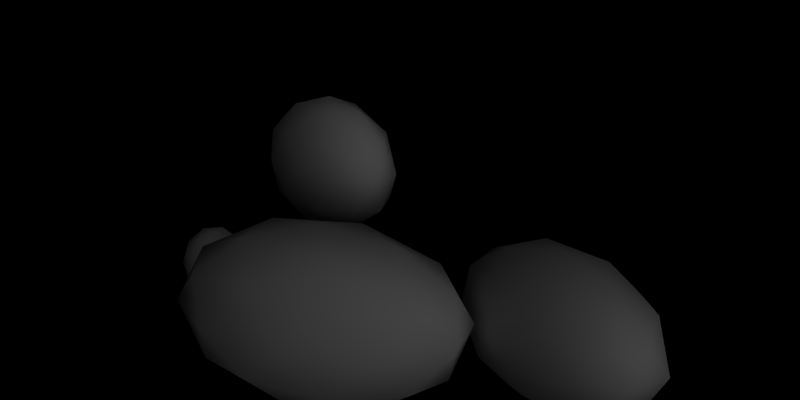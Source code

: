 # Source: StoneGroup2.blend  (saved by Blender 2.62.0; exported with 4.5.12 LTS)
import bpy
from mathutils import Matrix  # noqa: F401  (used for matrix-valued properties, if any)

bpy.ops.wm.read_factory_settings(use_empty=True)
scene = bpy.context.scene
scene.name = 'Scene'

# ---- collections
col_collection_1 = bpy.data.collections.new('Collection 1'); scene.collection.children.link(col_collection_1)
col_collection_11 = bpy.data.collections.new('Collection 11'); scene.collection.children.link(col_collection_11)
col_collection_11.hide_render = True
col_collection_11.hide_viewport = True

# ---- materials (node trees are filled in below, after node groups)
mat_material = bpy.data.materials.new('Material')
mat_material.alpha_threshold = 0.0
mat_material.roughness = 0.5
mat_material.specular_intensity = 0.0
mat_material.line_color = (0.0, 0.0, 0.0, 1.0)
mat_texture_keepr = bpy.data.materials.new('texture_keepr')
mat_texture_keepr.alpha_threshold = 0.0
mat_texture_keepr.roughness = 0.5
mat_texture_keepr.specular_intensity = 0.0

# ---- material node trees

# ---- world
world_world = bpy.data.worlds.new('World'); scene.world = world_world
world_world.color = (0.0, 0.0, 0.0)
world_world.use_sun_shadow = False
world_world.sun_shadow_jitter_overblur = 0.0
world_world.cycles.sampling_method = 'MANUAL'
world_world.cycles.sample_map_resolution = 256

# ---- cameras
cam_camera = bpy.data.cameras.new('Camera')
cam_camera.clip_end = 100.0
cam_camera.lens = 35.0
cam_camera.sensor_width = 32.0
cam_camera.sensor_height = 18.0
cam_camera.dof.focus_distance = 0.0
cam_camera.dof.aperture_fstop = 128.0

# ---- lights
light_point = bpy.data.lights.new('Point', 'POINT')
light_point.transmission_factor = 0.0
light_point.energy = 100.0
light_point.shadow_buffer_clip_start = 0.5
light_point.shadow_soft_size = 1.0
light_point.shadow_maximum_resolution = 0.006
light_point.use_absolute_resolution = True
light_point.cycles.use_multiple_importance_sampling = False
light_sun = bpy.data.lights.new('Sun', 'SUN')
light_sun.transmission_factor = 0.0
light_sun.angle = 1.571
light_sun.energy = 1.0
light_sun.shadow_buffer_clip_start = 0.5
light_sun.shadow_soft_size = 1.0
light_sun.shadow_cascade_max_distance = 1000.0
light_sun.cycles.use_multiple_importance_sampling = False

# ---- meshes
me_icosphere_003 = bpy.data.meshes.new('Icosphere.003')
me_icosphere_003.from_pydata([(0.0, 0.0, -1.0), (0.7236, -0.5257, -0.4472), (-0.2764, -0.8506, -0.4472), (-0.8944, 0.0, -0.4472), (-0.2764, 0.8506, -0.4472), (0.7236, 0.5257, -0.4472), (0.2764, -0.8506, 0.4472), (-0.7236, -0.5257, 0.4472), (-0.7236, 0.5257, 0.4472), (0.2764, 0.8506, 0.4472), (0.8944, 0.0, 0.4472), (0.0, 0.0, 1.0), (-0.1625, -0.5, -0.8507), (0.4253, -0.309, -0.8507), (0.2629, -0.809, -0.5257), (0.4253, 0.309, -0.8507), (0.8506, 0.0, -0.5257), (-0.5257, 0.0, -0.8507), (-0.6882, -0.5, -0.5257), (-0.1625, 0.5, -0.8507), (-0.6882, 0.5, -0.5257), (0.2629, 0.809, -0.5257), (0.9511, 0.309, 0.0), (0.9511, -0.309, 0.0), (0.5878, -0.809, 0.0), (0.0, -1.0, 0.0), (-0.5878, -0.809, 0.0), (-0.9511, -0.309, 0.0), (-0.9511, 0.309, 0.0), (-0.5878, 0.809, 0.0), (0.0, 1.0, 0.0), (0.5878, 0.809, 0.0), (0.6882, -0.5, 0.5257), (-0.2629, -0.809, 0.5257), (-0.8506, 0.0, 0.5257), (-0.2629, 0.809, 0.5257), (0.6882, 0.5, 0.5257), (0.5257, 0.0, 0.8507), (0.1625, -0.5, 0.8507), (-0.4253, -0.309, 0.8507), (-0.4253, 0.309, 0.8507), (0.1625, 0.5, 0.8507)], [], [(14, 2, 12), (12, 13, 14), (1, 14, 13), (12, 0, 13), (16, 1, 13), (13, 15, 16), (5, 16, 15), (13, 0, 15), (18, 3, 17), (17, 12, 18), (2, 18, 12), (17, 0, 12), (20, 4, 19), (19, 17, 20), (3, 20, 17), (19, 0, 17), (21, 5, 15), (15, 19, 21), (4, 21, 19), (15, 0, 19), (23, 1, 16), (16, 22, 23), (10, 23, 22), (22, 16, 5), (25, 2, 14), (14, 24, 25), (6, 25, 24), (24, 14, 1), (27, 3, 18), (18, 26, 27), (7, 27, 26), (26, 18, 2), (29, 4, 20), (20, 28, 29), (8, 29, 28), (28, 20, 3), (31, 5, 21), (21, 30, 31), (9, 31, 30), (30, 21, 4), (32, 6, 24), (24, 23, 32), (10, 32, 23), (23, 24, 1), (33, 7, 26), (26, 25, 33), (6, 33, 25), (25, 26, 2), (34, 8, 28), (28, 27, 34), (7, 34, 27), (27, 28, 3), (35, 9, 30), (30, 29, 35), (8, 35, 29), (29, 30, 4), (36, 10, 22), (22, 31, 36), (9, 36, 31), (31, 22, 5), (38, 6, 32), (32, 37, 38), (11, 38, 37), (37, 32, 10), (39, 7, 33), (33, 38, 39), (11, 39, 38), (38, 33, 6), (40, 8, 34), (34, 39, 40), (11, 40, 39), (39, 34, 7), (41, 9, 35), (35, 40, 41), (11, 41, 40), (40, 35, 8), (37, 10, 36), (36, 41, 37), (11, 37, 41), (41, 36, 9)])
me_icosphere_003.polygons.foreach_set('use_smooth', [True] * 80)
_uv = me_icosphere_003.uv_layers.new(name='UVMap')
_uv.uv.foreach_set('vector', [0.03303, 0.1534, 0.008713, -0.003854, 0.1467, 0.04104, 0.1467, 0.04104, 0.191, 0.1776, 0.03303, 0.1534, 0.1057, 0.295, 0.03303, 0.1534, 0.191, 0.1776, 0.1467, 0.04104, 0.2629, 0.07882, 0.191, 0.1776, 0.2628, 0.3204, 0.1057, 0.295, 0.191, 0.1776, 0.191, 0.1776, 0.3346, 0.1776, 0.2628, 0.3204, 0.4199, 0.2951, 0.2628, 0.3204, 0.3346, 0.1776, 0.191, 0.1776, 0.2629, 0.07882, 0.3346, 0.1776, 0.1209, -0.1167, 0.2629, -0.1884, 0.2629, -0.04329, 0.2629, -0.04329, 0.1467, 0.04104, 0.1209, -0.1167, 0.008713, -0.003854, 0.1209, -0.1167, 0.1467, 0.04104, 0.2629, -0.04329, 0.2629, 0.07882, 0.1467, 0.04104, 0.4049, -0.1166, 0.517, -0.003679, 0.379, 0.04112, 0.379, 0.04112, 0.2629, -0.04329, 0.4049, -0.1166, 0.2629, -0.1884, 0.4049, -0.1166, 0.2629, -0.04329, 0.379, 0.04112, 0.2629, 0.07882, 0.2629, -0.04329, 0.4926, 0.1536, 0.4199, 0.2951, 0.3346, 0.1776, 0.3346, 0.1776, 0.379, 0.04112, 0.4926, 0.1536, 0.517, -0.003679, 0.4926, 0.1536, 0.379, 0.04112, 0.3346, 0.1776, 0.2629, 0.07882, 0.379, 0.04112, 0.126, 0.5, 0.1057, 0.295, 0.2628, 0.3204, 0.2628, 0.3204, 0.3994, 0.5, 0.126, 0.5, 0.4199, 0.705, 0.3995, 0.5, 0.6212, 0.6611, 0.3994, 0.5, 0.2628, 0.3204, 0.4199, 0.2951, -0.18, 0.07881, 0.008713, -0.003854, 0.03303, 0.1534, 0.03303, 0.1534, -0.09557, 0.3389, -0.18, 0.07881, 0.1058, 0.705, -0.09548, 0.6611, 0.1262, 0.5, -0.09557, 0.3389, 0.03303, 0.1534, 0.1057, 0.295, 0.126, -0.3423, 0.2629, -0.1884, 0.1209, -0.1167, 0.1209, -0.1167, -0.09521, -0.1817, 0.126, -0.3423, 0.008686, 1.004, -0.0953, 1.182, -0.18, 0.9211, -0.09521, -0.1817, 0.1209, -0.1167, 0.008713, -0.003854, 0.6211, -0.1815, 0.517, -0.003679, 0.4049, -0.1166, 0.4049, -0.1166, 0.4, -0.3422, 0.6211, -0.1815, 0.2629, 1.188, 0.3998, 1.342, 0.1259, 1.342, 0.4, -0.3422, 0.4049, -0.1166, 0.2629, -0.1884, 0.6211, 0.3391, 0.4199, 0.2951, 0.4926, 0.1536, 0.4926, 0.1536, 0.7057, 0.07912, 0.6211, 0.3391, 0.517, 1.004, 0.7057, 0.9211, 0.621, 1.182, 0.7057, 0.07912, 0.4926, 0.1536, 0.517, -0.003679, 0.2629, 0.6796, 0.1058, 0.705, 0.1262, 0.5, 0.1262, 0.5, 0.3995, 0.5, 0.2629, 0.6796, 0.4199, 0.705, 0.2629, 0.6796, 0.3995, 0.5, 0.126, 0.5, -0.09557, 0.3389, 0.1057, 0.295, 0.03306, 0.8466, 0.008686, 1.004, -0.18, 0.9211, -0.18, 0.9211, -0.09548, 0.6611, 0.03306, 0.8466, 0.1058, 0.705, 0.03306, 0.8466, -0.09548, 0.6611, -0.18, 0.07881, -0.09521, -0.1817, 0.008713, -0.003854, 0.1208, 1.117, 0.2629, 1.188, 0.1259, 1.342, 0.1259, 1.342, -0.0953, 1.182, 0.1208, 1.117, 0.008686, 1.004, 0.1208, 1.117, -0.0953, 1.182, 0.126, -0.3423, 0.4, -0.3422, 0.2629, -0.1884, 0.4049, 1.117, 0.517, 1.004, 0.621, 1.182, 0.621, 1.182, 0.3998, 1.342, 0.4049, 1.117, 0.2629, 1.188, 0.4049, 1.117, 0.3998, 1.342, 0.6211, -0.1815, 0.7057, 0.07912, 0.517, -0.003679, 0.4926, 0.8466, 0.4199, 0.705, 0.6212, 0.6611, 0.6212, 0.6611, 0.7057, 0.9211, 0.4926, 0.8466, 0.517, 1.004, 0.4926, 0.8466, 0.7057, 0.9211, 0.6211, 0.3391, 0.3994, 0.5, 0.4199, 0.2951, 0.1911, 0.8224, 0.1058, 0.705, 0.2629, 0.6796, 0.2629, 0.6796, 0.3346, 0.8224, 0.1911, 0.8224, 0.2629, 0.9212, 0.1911, 0.8224, 0.3346, 0.8224, 0.3346, 0.8224, 0.2629, 0.6796, 0.4199, 0.705, 0.1467, 0.959, 0.008686, 1.004, 0.03306, 0.8466, 0.03306, 0.8466, 0.1911, 0.8224, 0.1467, 0.959, 0.2629, 0.9212, 0.1467, 0.959, 0.1911, 0.8224, 0.1911, 0.8224, 0.03306, 0.8466, 0.1058, 0.705, 0.2629, 1.043, 0.2629, 1.188, 0.1208, 1.117, 0.1208, 1.117, 0.1467, 0.959, 0.2629, 1.043, 0.2629, 0.9212, 0.2629, 1.043, 0.1467, 0.959, 0.1467, 0.959, 0.1208, 1.117, 0.008686, 1.004, 0.379, 0.959, 0.517, 1.004, 0.4049, 1.117, 0.4049, 1.117, 0.2629, 1.043, 0.379, 0.959, 0.2629, 0.9212, 0.379, 0.959, 0.2629, 1.043, 0.2629, 1.043, 0.4049, 1.117, 0.2629, 1.188, 0.3346, 0.8224, 0.4199, 0.705, 0.4926, 0.8466, 0.4926, 0.8466, 0.379, 0.959, 0.3346, 0.8224, 0.2629, 0.9212, 0.3346, 0.8224, 0.379, 0.959, 0.379, 0.959, 0.4926, 0.8466, 0.517, 1.004])
me_icosphere_003.materials.append(mat_material)
me_icosphere_003.use_remesh_preserve_volume = False
me_icosphere_003.use_remesh_preserve_attributes = False
me_icosphere_003.use_mirror_vertex_groups = False
me_icosphere_003.update()
me_icosphere_002 = bpy.data.meshes.new('Icosphere.002')
me_icosphere_002.from_pydata([(0.0, 0.0, -1.0), (0.7236, -0.5257, -0.4472), (-0.2764, -0.8506, -0.4472), (-0.8944, 0.0, -0.4472), (-0.2764, 0.8506, -0.4472), (0.7236, 0.5257, -0.4472), (0.2764, -0.8506, 0.4472), (-0.7236, -0.5257, 0.4472), (-0.7236, 0.5257, 0.4472), (0.2764, 0.8506, 0.4472), (0.8944, 0.0, 0.4472), (0.0, 0.0, 1.0), (-0.1625, -0.5, -0.8507), (0.4253, -0.309, -0.8507), (0.2629, -0.809, -0.5257), (0.4253, 0.309, -0.8507), (0.8506, 0.0, -0.5257), (-0.5257, 0.0, -0.8507), (-0.6882, -0.5, -0.5257), (-0.1625, 0.5, -0.8507), (-0.6882, 0.5, -0.5257), (0.2629, 0.809, -0.5257), (0.9511, 0.309, 0.0), (0.9511, -0.309, 0.0), (0.5878, -0.809, 0.0), (0.0, -1.0, 0.0), (-0.5878, -0.809, 0.0), (-0.9511, -0.309, 0.0), (-0.9511, 0.309, 0.0), (-0.5878, 0.809, 0.0), (0.0, 1.0, 0.0), (0.5878, 0.809, 0.0), (0.6882, -0.5, 0.5257), (-0.2629, -0.809, 0.5257), (-0.8506, 0.0, 0.5257), (-0.2629, 0.809, 0.5257), (0.6882, 0.5, 0.5257), (0.5257, 0.0, 0.8507), (0.1625, -0.5, 0.8507), (-0.4253, -0.309, 0.8507), (-0.4253, 0.309, 0.8507), (0.1625, 0.5, 0.8507)], [], [(14, 2, 12), (12, 13, 14), (1, 14, 13), (12, 0, 13), (16, 1, 13), (13, 15, 16), (5, 16, 15), (13, 0, 15), (18, 3, 17), (17, 12, 18), (2, 18, 12), (17, 0, 12), (20, 4, 19), (19, 17, 20), (3, 20, 17), (19, 0, 17), (21, 5, 15), (15, 19, 21), (4, 21, 19), (15, 0, 19), (23, 1, 16), (16, 22, 23), (10, 23, 22), (22, 16, 5), (25, 2, 14), (14, 24, 25), (6, 25, 24), (24, 14, 1), (27, 3, 18), (18, 26, 27), (7, 27, 26), (26, 18, 2), (29, 4, 20), (20, 28, 29), (8, 29, 28), (28, 20, 3), (31, 5, 21), (21, 30, 31), (9, 31, 30), (30, 21, 4), (32, 6, 24), (24, 23, 32), (10, 32, 23), (23, 24, 1), (33, 7, 26), (26, 25, 33), (6, 33, 25), (25, 26, 2), (34, 8, 28), (28, 27, 34), (7, 34, 27), (27, 28, 3), (35, 9, 30), (30, 29, 35), (8, 35, 29), (29, 30, 4), (36, 10, 22), (22, 31, 36), (9, 36, 31), (31, 22, 5), (38, 6, 32), (32, 37, 38), (11, 38, 37), (37, 32, 10), (39, 7, 33), (33, 38, 39), (11, 39, 38), (38, 33, 6), (40, 8, 34), (34, 39, 40), (11, 40, 39), (39, 34, 7), (41, 9, 35), (35, 40, 41), (11, 41, 40), (40, 35, 8), (37, 10, 36), (36, 41, 37), (11, 37, 41), (41, 36, 9)])
me_icosphere_002.polygons.foreach_set('use_smooth', [True] * 80)
_uv = me_icosphere_002.uv_layers.new(name='UVMap')
_uv.uv.foreach_set('vector', [0.03303, 0.1534, 0.008713, -0.003854, 0.1467, 0.04104, 0.1467, 0.04104, 0.191, 0.1776, 0.03303, 0.1534, 0.1057, 0.295, 0.03303, 0.1534, 0.191, 0.1776, 0.1467, 0.04104, 0.2629, 0.07882, 0.191, 0.1776, 0.2628, 0.3204, 0.1057, 0.295, 0.191, 0.1776, 0.191, 0.1776, 0.3346, 0.1776, 0.2628, 0.3204, 0.4199, 0.2951, 0.2628, 0.3204, 0.3346, 0.1776, 0.191, 0.1776, 0.2629, 0.07882, 0.3346, 0.1776, 0.1209, -0.1167, 0.2629, -0.1884, 0.2629, -0.04329, 0.2629, -0.04329, 0.1467, 0.04104, 0.1209, -0.1167, 0.008713, -0.003854, 0.1209, -0.1167, 0.1467, 0.04104, 0.2629, -0.04329, 0.2629, 0.07882, 0.1467, 0.04104, 0.4049, -0.1166, 0.517, -0.003679, 0.379, 0.04112, 0.379, 0.04112, 0.2629, -0.04329, 0.4049, -0.1166, 0.2629, -0.1884, 0.4049, -0.1166, 0.2629, -0.04329, 0.379, 0.04112, 0.2629, 0.07882, 0.2629, -0.04329, 0.4926, 0.1536, 0.4199, 0.2951, 0.3346, 0.1776, 0.3346, 0.1776, 0.379, 0.04112, 0.4926, 0.1536, 0.517, -0.003679, 0.4926, 0.1536, 0.379, 0.04112, 0.3346, 0.1776, 0.2629, 0.07882, 0.379, 0.04112, 0.126, 0.5, 0.1057, 0.295, 0.2628, 0.3204, 0.2628, 0.3204, 0.3994, 0.5, 0.126, 0.5, 0.4199, 0.705, 0.3995, 0.5, 0.6212, 0.6611, 0.3994, 0.5, 0.2628, 0.3204, 0.4199, 0.2951, -0.18, 0.07881, 0.008713, -0.003854, 0.03303, 0.1534, 0.03303, 0.1534, -0.09557, 0.3389, -0.18, 0.07881, 0.1058, 0.705, -0.09548, 0.6611, 0.1262, 0.5, -0.09557, 0.3389, 0.03303, 0.1534, 0.1057, 0.295, 0.126, -0.3423, 0.2629, -0.1884, 0.1209, -0.1167, 0.1209, -0.1167, -0.09521, -0.1817, 0.126, -0.3423, 0.008686, 1.004, -0.0953, 1.182, -0.18, 0.9211, -0.09521, -0.1817, 0.1209, -0.1167, 0.008713, -0.003854, 0.6211, -0.1815, 0.517, -0.003679, 0.4049, -0.1166, 0.4049, -0.1166, 0.4, -0.3422, 0.6211, -0.1815, 0.2629, 1.188, 0.3998, 1.342, 0.1259, 1.342, 0.4, -0.3422, 0.4049, -0.1166, 0.2629, -0.1884, 0.6211, 0.3391, 0.4199, 0.2951, 0.4926, 0.1536, 0.4926, 0.1536, 0.7057, 0.07912, 0.6211, 0.3391, 0.517, 1.004, 0.7057, 0.9211, 0.621, 1.182, 0.7057, 0.07912, 0.4926, 0.1536, 0.517, -0.003679, 0.2629, 0.6796, 0.1058, 0.705, 0.1262, 0.5, 0.1262, 0.5, 0.3995, 0.5, 0.2629, 0.6796, 0.4199, 0.705, 0.2629, 0.6796, 0.3995, 0.5, 0.126, 0.5, -0.09557, 0.3389, 0.1057, 0.295, 0.03306, 0.8466, 0.008686, 1.004, -0.18, 0.9211, -0.18, 0.9211, -0.09548, 0.6611, 0.03306, 0.8466, 0.1058, 0.705, 0.03306, 0.8466, -0.09548, 0.6611, -0.18, 0.07881, -0.09521, -0.1817, 0.008713, -0.003854, 0.1208, 1.117, 0.2629, 1.188, 0.1259, 1.342, 0.1259, 1.342, -0.0953, 1.182, 0.1208, 1.117, 0.008686, 1.004, 0.1208, 1.117, -0.0953, 1.182, 0.126, -0.3423, 0.4, -0.3422, 0.2629, -0.1884, 0.4049, 1.117, 0.517, 1.004, 0.621, 1.182, 0.621, 1.182, 0.3998, 1.342, 0.4049, 1.117, 0.2629, 1.188, 0.4049, 1.117, 0.3998, 1.342, 0.6211, -0.1815, 0.7057, 0.07912, 0.517, -0.003679, 0.4926, 0.8466, 0.4199, 0.705, 0.6212, 0.6611, 0.6212, 0.6611, 0.7057, 0.9211, 0.4926, 0.8466, 0.517, 1.004, 0.4926, 0.8466, 0.7057, 0.9211, 0.6211, 0.3391, 0.3994, 0.5, 0.4199, 0.2951, 0.1911, 0.8224, 0.1058, 0.705, 0.2629, 0.6796, 0.2629, 0.6796, 0.3346, 0.8224, 0.1911, 0.8224, 0.2629, 0.9212, 0.1911, 0.8224, 0.3346, 0.8224, 0.3346, 0.8224, 0.2629, 0.6796, 0.4199, 0.705, 0.1467, 0.959, 0.008686, 1.004, 0.03306, 0.8466, 0.03306, 0.8466, 0.1911, 0.8224, 0.1467, 0.959, 0.2629, 0.9212, 0.1467, 0.959, 0.1911, 0.8224, 0.1911, 0.8224, 0.03306, 0.8466, 0.1058, 0.705, 0.2629, 1.043, 0.2629, 1.188, 0.1208, 1.117, 0.1208, 1.117, 0.1467, 0.959, 0.2629, 1.043, 0.2629, 0.9212, 0.2629, 1.043, 0.1467, 0.959, 0.1467, 0.959, 0.1208, 1.117, 0.008686, 1.004, 0.379, 0.959, 0.517, 1.004, 0.4049, 1.117, 0.4049, 1.117, 0.2629, 1.043, 0.379, 0.959, 0.2629, 0.9212, 0.379, 0.959, 0.2629, 1.043, 0.2629, 1.043, 0.4049, 1.117, 0.2629, 1.188, 0.3346, 0.8224, 0.4199, 0.705, 0.4926, 0.8466, 0.4926, 0.8466, 0.379, 0.959, 0.3346, 0.8224, 0.2629, 0.9212, 0.3346, 0.8224, 0.379, 0.959, 0.379, 0.959, 0.4926, 0.8466, 0.517, 1.004])
me_icosphere_002.materials.append(mat_material)
me_icosphere_002.use_remesh_preserve_volume = False
me_icosphere_002.use_remesh_preserve_attributes = False
me_icosphere_002.use_mirror_vertex_groups = False
me_icosphere_002.update()
me_icosphere_001 = bpy.data.meshes.new('Icosphere.001')
me_icosphere_001.from_pydata([(0.0, 0.0, -1.0), (0.7236, -0.5257, -0.4472), (-0.2764, -0.8506, -0.4472), (-0.8944, 0.0, -0.4472), (-0.2764, 0.8506, -0.4472), (0.7236, 0.5257, -0.4472), (0.2764, -0.8506, 0.4472), (-0.7236, -0.5257, 0.4472), (-0.7236, 0.5257, 0.4472), (0.2764, 0.8506, 0.4472), (0.8944, 0.0, 0.4472), (0.0, 0.0, 1.0), (-0.1625, -0.5, -0.8507), (0.4253, -0.309, -0.8507), (0.2629, -0.809, -0.5257), (0.4253, 0.309, -0.8507), (0.8506, 0.0, -0.5257), (-0.5257, 0.0, -0.8507), (-0.6882, -0.5, -0.5257), (-0.1625, 0.5, -0.8507), (-0.6882, 0.5, -0.5257), (0.2629, 0.809, -0.5257), (0.9511, 0.309, 0.0), (0.9511, -0.309, 0.0), (0.5878, -0.809, 0.0), (0.0, -1.0, 0.0), (-0.5878, -0.809, 0.0), (-0.9511, -0.309, 0.0), (-0.9511, 0.309, 0.0), (-0.5878, 0.809, 0.0), (0.0, 1.0, 0.0), (0.5878, 0.809, 0.0), (0.6882, -0.5, 0.5257), (-0.2629, -0.809, 0.5257), (-0.8506, 0.0, 0.5257), (-0.2629, 0.809, 0.5257), (0.6882, 0.5, 0.5257), (0.5257, 0.0, 0.8507), (0.1625, -0.5, 0.8507), (-0.4253, -0.309, 0.8507), (-0.4253, 0.309, 0.8507), (0.1625, 0.5, 0.8507)], [], [(14, 2, 12), (12, 13, 14), (1, 14, 13), (12, 0, 13), (16, 1, 13), (13, 15, 16), (5, 16, 15), (13, 0, 15), (18, 3, 17), (17, 12, 18), (2, 18, 12), (17, 0, 12), (20, 4, 19), (19, 17, 20), (3, 20, 17), (19, 0, 17), (21, 5, 15), (15, 19, 21), (4, 21, 19), (15, 0, 19), (23, 1, 16), (16, 22, 23), (10, 23, 22), (22, 16, 5), (25, 2, 14), (14, 24, 25), (6, 25, 24), (24, 14, 1), (27, 3, 18), (18, 26, 27), (7, 27, 26), (26, 18, 2), (29, 4, 20), (20, 28, 29), (8, 29, 28), (28, 20, 3), (31, 5, 21), (21, 30, 31), (9, 31, 30), (30, 21, 4), (32, 6, 24), (24, 23, 32), (10, 32, 23), (23, 24, 1), (33, 7, 26), (26, 25, 33), (6, 33, 25), (25, 26, 2), (34, 8, 28), (28, 27, 34), (7, 34, 27), (27, 28, 3), (35, 9, 30), (30, 29, 35), (8, 35, 29), (29, 30, 4), (36, 10, 22), (22, 31, 36), (9, 36, 31), (31, 22, 5), (38, 6, 32), (32, 37, 38), (11, 38, 37), (37, 32, 10), (39, 7, 33), (33, 38, 39), (11, 39, 38), (38, 33, 6), (40, 8, 34), (34, 39, 40), (11, 40, 39), (39, 34, 7), (41, 9, 35), (35, 40, 41), (11, 41, 40), (40, 35, 8), (37, 10, 36), (36, 41, 37), (11, 37, 41), (41, 36, 9)])
me_icosphere_001.polygons.foreach_set('use_smooth', [True] * 80)
_uv = me_icosphere_001.uv_layers.new(name='UVMap')
_uv.uv.foreach_set('vector', [0.03303, 0.1534, 0.008713, -0.003854, 0.1467, 0.04104, 0.1467, 0.04104, 0.191, 0.1776, 0.03303, 0.1534, 0.1057, 0.295, 0.03303, 0.1534, 0.191, 0.1776, 0.1467, 0.04104, 0.2629, 0.07882, 0.191, 0.1776, 0.2628, 0.3204, 0.1057, 0.295, 0.191, 0.1776, 0.191, 0.1776, 0.3346, 0.1776, 0.2628, 0.3204, 0.4199, 0.2951, 0.2628, 0.3204, 0.3346, 0.1776, 0.191, 0.1776, 0.2629, 0.07882, 0.3346, 0.1776, 0.1209, -0.1167, 0.2629, -0.1884, 0.2629, -0.04329, 0.2629, -0.04329, 0.1467, 0.04104, 0.1209, -0.1167, 0.008713, -0.003854, 0.1209, -0.1167, 0.1467, 0.04104, 0.2629, -0.04329, 0.2629, 0.07882, 0.1467, 0.04104, 0.4049, -0.1166, 0.517, -0.003679, 0.379, 0.04112, 0.379, 0.04112, 0.2629, -0.04329, 0.4049, -0.1166, 0.2629, -0.1884, 0.4049, -0.1166, 0.2629, -0.04329, 0.379, 0.04112, 0.2629, 0.07882, 0.2629, -0.04329, 0.4926, 0.1536, 0.4199, 0.2951, 0.3346, 0.1776, 0.3346, 0.1776, 0.379, 0.04112, 0.4926, 0.1536, 0.517, -0.003679, 0.4926, 0.1536, 0.379, 0.04112, 0.3346, 0.1776, 0.2629, 0.07882, 0.379, 0.04112, 0.126, 0.5, 0.1057, 0.295, 0.2628, 0.3204, 0.2628, 0.3204, 0.3994, 0.5, 0.126, 0.5, 0.4199, 0.705, 0.3995, 0.5, 0.6212, 0.6611, 0.3994, 0.5, 0.2628, 0.3204, 0.4199, 0.2951, -0.18, 0.07881, 0.008713, -0.003854, 0.03303, 0.1534, 0.03303, 0.1534, -0.09557, 0.3389, -0.18, 0.07881, 0.1058, 0.705, -0.09548, 0.6611, 0.1262, 0.5, -0.09557, 0.3389, 0.03303, 0.1534, 0.1057, 0.295, 0.126, -0.3423, 0.2629, -0.1884, 0.1209, -0.1167, 0.1209, -0.1167, -0.09521, -0.1817, 0.126, -0.3423, 0.008686, 1.004, -0.0953, 1.182, -0.18, 0.9211, -0.09521, -0.1817, 0.1209, -0.1167, 0.008713, -0.003854, 0.6211, -0.1815, 0.517, -0.003679, 0.4049, -0.1166, 0.4049, -0.1166, 0.4, -0.3422, 0.6211, -0.1815, 0.2629, 1.188, 0.3998, 1.342, 0.1259, 1.342, 0.4, -0.3422, 0.4049, -0.1166, 0.2629, -0.1884, 0.6211, 0.3391, 0.4199, 0.2951, 0.4926, 0.1536, 0.4926, 0.1536, 0.7057, 0.07912, 0.6211, 0.3391, 0.517, 1.004, 0.7057, 0.9211, 0.621, 1.182, 0.7057, 0.07912, 0.4926, 0.1536, 0.517, -0.003679, 0.2629, 0.6796, 0.1058, 0.705, 0.1262, 0.5, 0.1262, 0.5, 0.3995, 0.5, 0.2629, 0.6796, 0.4199, 0.705, 0.2629, 0.6796, 0.3995, 0.5, 0.126, 0.5, -0.09557, 0.3389, 0.1057, 0.295, 0.03306, 0.8466, 0.008686, 1.004, -0.18, 0.9211, -0.18, 0.9211, -0.09548, 0.6611, 0.03306, 0.8466, 0.1058, 0.705, 0.03306, 0.8466, -0.09548, 0.6611, -0.18, 0.07881, -0.09521, -0.1817, 0.008713, -0.003854, 0.1208, 1.117, 0.2629, 1.188, 0.1259, 1.342, 0.1259, 1.342, -0.0953, 1.182, 0.1208, 1.117, 0.008686, 1.004, 0.1208, 1.117, -0.0953, 1.182, 0.126, -0.3423, 0.4, -0.3422, 0.2629, -0.1884, 0.4049, 1.117, 0.517, 1.004, 0.621, 1.182, 0.621, 1.182, 0.3998, 1.342, 0.4049, 1.117, 0.2629, 1.188, 0.4049, 1.117, 0.3998, 1.342, 0.6211, -0.1815, 0.7057, 0.07912, 0.517, -0.003679, 0.4926, 0.8466, 0.4199, 0.705, 0.6212, 0.6611, 0.6212, 0.6611, 0.7057, 0.9211, 0.4926, 0.8466, 0.517, 1.004, 0.4926, 0.8466, 0.7057, 0.9211, 0.6211, 0.3391, 0.3994, 0.5, 0.4199, 0.2951, 0.1911, 0.8224, 0.1058, 0.705, 0.2629, 0.6796, 0.2629, 0.6796, 0.3346, 0.8224, 0.1911, 0.8224, 0.2629, 0.9212, 0.1911, 0.8224, 0.3346, 0.8224, 0.3346, 0.8224, 0.2629, 0.6796, 0.4199, 0.705, 0.1467, 0.959, 0.008686, 1.004, 0.03306, 0.8466, 0.03306, 0.8466, 0.1911, 0.8224, 0.1467, 0.959, 0.2629, 0.9212, 0.1467, 0.959, 0.1911, 0.8224, 0.1911, 0.8224, 0.03306, 0.8466, 0.1058, 0.705, 0.2629, 1.043, 0.2629, 1.188, 0.1208, 1.117, 0.1208, 1.117, 0.1467, 0.959, 0.2629, 1.043, 0.2629, 0.9212, 0.2629, 1.043, 0.1467, 0.959, 0.1467, 0.959, 0.1208, 1.117, 0.008686, 1.004, 0.379, 0.959, 0.517, 1.004, 0.4049, 1.117, 0.4049, 1.117, 0.2629, 1.043, 0.379, 0.959, 0.2629, 0.9212, 0.379, 0.959, 0.2629, 1.043, 0.2629, 1.043, 0.4049, 1.117, 0.2629, 1.188, 0.3346, 0.8224, 0.4199, 0.705, 0.4926, 0.8466, 0.4926, 0.8466, 0.379, 0.959, 0.3346, 0.8224, 0.2629, 0.9212, 0.3346, 0.8224, 0.379, 0.959, 0.379, 0.959, 0.4926, 0.8466, 0.517, 1.004])
me_icosphere_001.materials.append(mat_material)
me_icosphere_001.use_remesh_preserve_volume = False
me_icosphere_001.use_remesh_preserve_attributes = False
me_icosphere_001.use_mirror_vertex_groups = False
me_icosphere_001.update()
me_icosphere = bpy.data.meshes.new('Icosphere')
me_icosphere.from_pydata([(0.0, 0.0, -1.0), (0.7236, -0.5257, -0.4472), (-0.2764, -0.8506, -0.4472), (-0.8944, 0.0, -0.4472), (-0.2764, 0.8506, -0.4472), (0.7236, 0.5257, -0.4472), (0.2764, -0.8506, 0.4472), (-0.7236, -0.5257, 0.4472), (-0.7236, 0.5257, 0.4472), (0.2764, 0.8506, 0.4472), (0.8944, 0.0, 0.4472), (0.0, 0.0, 1.0), (-0.1625, -0.5, -0.8507), (0.4253, -0.309, -0.8507), (0.2629, -0.809, -0.5257), (0.4253, 0.309, -0.8507), (0.8506, 0.0, -0.5257), (-0.5257, 0.0, -0.8507), (-0.6882, -0.5, -0.5257), (-0.1625, 0.5, -0.8507), (-0.6882, 0.5, -0.5257), (0.2629, 0.809, -0.5257), (0.9511, 0.309, 0.0), (0.9511, -0.309, 0.0), (0.5878, -0.809, 0.0), (0.0, -1.0, 0.0), (-0.5878, -0.809, 0.0), (-0.9511, -0.309, 0.0), (-0.9511, 0.309, 0.0), (-0.5878, 0.809, 0.0), (0.0, 1.0, 0.0), (0.5878, 0.809, 0.0), (0.6882, -0.5, 0.5257), (-0.2629, -0.809, 0.5257), (-0.8506, 0.0, 0.5257), (-0.2629, 0.809, 0.5257), (0.6882, 0.5, 0.5257), (0.5257, 0.0, 0.8507), (0.1625, -0.5, 0.8507), (-0.4253, -0.309, 0.8507), (-0.4253, 0.309, 0.8507), (0.1625, 0.5, 0.8507)], [], [(14, 2, 12), (12, 13, 14), (1, 14, 13), (12, 0, 13), (16, 1, 13), (13, 15, 16), (5, 16, 15), (13, 0, 15), (18, 3, 17), (17, 12, 18), (2, 18, 12), (17, 0, 12), (20, 4, 19), (19, 17, 20), (3, 20, 17), (19, 0, 17), (21, 5, 15), (15, 19, 21), (4, 21, 19), (15, 0, 19), (23, 1, 16), (16, 22, 23), (10, 23, 22), (22, 16, 5), (25, 2, 14), (14, 24, 25), (6, 25, 24), (24, 14, 1), (27, 3, 18), (18, 26, 27), (7, 27, 26), (26, 18, 2), (29, 4, 20), (20, 28, 29), (8, 29, 28), (28, 20, 3), (31, 5, 21), (21, 30, 31), (9, 31, 30), (30, 21, 4), (32, 6, 24), (24, 23, 32), (10, 32, 23), (23, 24, 1), (33, 7, 26), (26, 25, 33), (6, 33, 25), (25, 26, 2), (34, 8, 28), (28, 27, 34), (7, 34, 27), (27, 28, 3), (35, 9, 30), (30, 29, 35), (8, 35, 29), (29, 30, 4), (36, 10, 22), (22, 31, 36), (9, 36, 31), (31, 22, 5), (38, 6, 32), (32, 37, 38), (11, 38, 37), (37, 32, 10), (39, 7, 33), (33, 38, 39), (11, 39, 38), (38, 33, 6), (40, 8, 34), (34, 39, 40), (11, 40, 39), (39, 34, 7), (41, 9, 35), (35, 40, 41), (11, 41, 40), (40, 35, 8), (37, 10, 36), (36, 41, 37), (11, 37, 41), (41, 36, 9)])
me_icosphere.polygons.foreach_set('use_smooth', [True] * 80)
_uv = me_icosphere.uv_layers.new(name='UVMap')
_uv.uv.foreach_set('vector', [0.03303, 0.1534, 0.008713, -0.003854, 0.1467, 0.04104, 0.1467, 0.04104, 0.191, 0.1776, 0.03303, 0.1534, 0.1057, 0.295, 0.03303, 0.1534, 0.191, 0.1776, 0.1467, 0.04104, 0.2629, 0.07882, 0.191, 0.1776, 0.2628, 0.3204, 0.1057, 0.295, 0.191, 0.1776, 0.191, 0.1776, 0.3346, 0.1776, 0.2628, 0.3204, 0.4199, 0.2951, 0.2628, 0.3204, 0.3346, 0.1776, 0.191, 0.1776, 0.2629, 0.07882, 0.3346, 0.1776, 0.1209, -0.1167, 0.2629, -0.1884, 0.2629, -0.04329, 0.2629, -0.04329, 0.1467, 0.04104, 0.1209, -0.1167, 0.008713, -0.003854, 0.1209, -0.1167, 0.1467, 0.04104, 0.2629, -0.04329, 0.2629, 0.07882, 0.1467, 0.04104, 0.4049, -0.1166, 0.517, -0.003679, 0.379, 0.04112, 0.379, 0.04112, 0.2629, -0.04329, 0.4049, -0.1166, 0.2629, -0.1884, 0.4049, -0.1166, 0.2629, -0.04329, 0.379, 0.04112, 0.2629, 0.07882, 0.2629, -0.04329, 0.4926, 0.1536, 0.4199, 0.2951, 0.3346, 0.1776, 0.3346, 0.1776, 0.379, 0.04112, 0.4926, 0.1536, 0.517, -0.003679, 0.4926, 0.1536, 0.379, 0.04112, 0.3346, 0.1776, 0.2629, 0.07882, 0.379, 0.04112, 0.126, 0.5, 0.1057, 0.295, 0.2628, 0.3204, 0.2628, 0.3204, 0.3994, 0.5, 0.126, 0.5, 0.4199, 0.705, 0.3995, 0.5, 0.6212, 0.6611, 0.3994, 0.5, 0.2628, 0.3204, 0.4199, 0.2951, -0.18, 0.07881, 0.008713, -0.003854, 0.03303, 0.1534, 0.03303, 0.1534, -0.09557, 0.3389, -0.18, 0.07881, 0.1058, 0.705, -0.09548, 0.6611, 0.1262, 0.5, -0.09557, 0.3389, 0.03303, 0.1534, 0.1057, 0.295, 0.126, -0.3423, 0.2629, -0.1884, 0.1209, -0.1167, 0.1209, -0.1167, -0.09521, -0.1817, 0.126, -0.3423, 0.008686, 1.004, -0.0953, 1.182, -0.18, 0.9211, -0.09521, -0.1817, 0.1209, -0.1167, 0.008713, -0.003854, 0.6211, -0.1815, 0.517, -0.003679, 0.4049, -0.1166, 0.4049, -0.1166, 0.4, -0.3422, 0.6211, -0.1815, 0.2629, 1.188, 0.3998, 1.342, 0.1259, 1.342, 0.4, -0.3422, 0.4049, -0.1166, 0.2629, -0.1884, 0.6211, 0.3391, 0.4199, 0.2951, 0.4926, 0.1536, 0.4926, 0.1536, 0.7057, 0.07912, 0.6211, 0.3391, 0.517, 1.004, 0.7057, 0.9211, 0.621, 1.182, 0.7057, 0.07912, 0.4926, 0.1536, 0.517, -0.003679, 0.2629, 0.6796, 0.1058, 0.705, 0.1262, 0.5, 0.1262, 0.5, 0.3995, 0.5, 0.2629, 0.6796, 0.4199, 0.705, 0.2629, 0.6796, 0.3995, 0.5, 0.126, 0.5, -0.09557, 0.3389, 0.1057, 0.295, 0.03306, 0.8466, 0.008686, 1.004, -0.18, 0.9211, -0.18, 0.9211, -0.09548, 0.6611, 0.03306, 0.8466, 0.1058, 0.705, 0.03306, 0.8466, -0.09548, 0.6611, -0.18, 0.07881, -0.09521, -0.1817, 0.008713, -0.003854, 0.1208, 1.117, 0.2629, 1.188, 0.1259, 1.342, 0.1259, 1.342, -0.0953, 1.182, 0.1208, 1.117, 0.008686, 1.004, 0.1208, 1.117, -0.0953, 1.182, 0.126, -0.3423, 0.4, -0.3422, 0.2629, -0.1884, 0.4049, 1.117, 0.517, 1.004, 0.621, 1.182, 0.621, 1.182, 0.3998, 1.342, 0.4049, 1.117, 0.2629, 1.188, 0.4049, 1.117, 0.3998, 1.342, 0.6211, -0.1815, 0.7057, 0.07912, 0.517, -0.003679, 0.4926, 0.8466, 0.4199, 0.705, 0.6212, 0.6611, 0.6212, 0.6611, 0.7057, 0.9211, 0.4926, 0.8466, 0.517, 1.004, 0.4926, 0.8466, 0.7057, 0.9211, 0.6211, 0.3391, 0.3994, 0.5, 0.4199, 0.2951, 0.1911, 0.8224, 0.1058, 0.705, 0.2629, 0.6796, 0.2629, 0.6796, 0.3346, 0.8224, 0.1911, 0.8224, 0.2629, 0.9212, 0.1911, 0.8224, 0.3346, 0.8224, 0.3346, 0.8224, 0.2629, 0.6796, 0.4199, 0.705, 0.1467, 0.959, 0.008686, 1.004, 0.03306, 0.8466, 0.03306, 0.8466, 0.1911, 0.8224, 0.1467, 0.959, 0.2629, 0.9212, 0.1467, 0.959, 0.1911, 0.8224, 0.1911, 0.8224, 0.03306, 0.8466, 0.1058, 0.705, 0.2629, 1.043, 0.2629, 1.188, 0.1208, 1.117, 0.1208, 1.117, 0.1467, 0.959, 0.2629, 1.043, 0.2629, 0.9212, 0.2629, 1.043, 0.1467, 0.959, 0.1467, 0.959, 0.1208, 1.117, 0.008686, 1.004, 0.379, 0.959, 0.517, 1.004, 0.4049, 1.117, 0.4049, 1.117, 0.2629, 1.043, 0.379, 0.959, 0.2629, 0.9212, 0.379, 0.959, 0.2629, 1.043, 0.2629, 1.043, 0.4049, 1.117, 0.2629, 1.188, 0.3346, 0.8224, 0.4199, 0.705, 0.4926, 0.8466, 0.4926, 0.8466, 0.379, 0.959, 0.3346, 0.8224, 0.2629, 0.9212, 0.3346, 0.8224, 0.379, 0.959, 0.379, 0.959, 0.4926, 0.8466, 0.517, 1.004])
me_icosphere.materials.append(mat_material)
me_icosphere.use_remesh_preserve_volume = False
me_icosphere.use_remesh_preserve_attributes = False
me_icosphere.use_mirror_vertex_groups = False
me_icosphere.update()
me_plane = bpy.data.meshes.new('Plane')
me_plane.from_pydata([(1.0, 1.0, 0.0), (1.0, -1.0, 0.0), (-1.0, -1.0, 0.0), (-1.0, 1.0, 0.0)], [], [(0, 3, 2, 1)])
me_plane.materials.append(mat_texture_keepr)
me_plane.use_remesh_preserve_volume = False
me_plane.use_remesh_preserve_attributes = False
me_plane.use_mirror_vertex_groups = False
me_plane.update()

# ---- objects
ob_point = bpy.data.objects.new('Point', light_point)
ob_camera = bpy.data.objects.new('Camera', cam_camera)
ob_sun = bpy.data.objects.new('Sun', light_sun)
ob_icosphere_003 = bpy.data.objects.new('Icosphere.003', me_icosphere_003)
ob_icosphere_002 = bpy.data.objects.new('Icosphere.002', me_icosphere_002)
ob_icosphere_001 = bpy.data.objects.new('Icosphere.001', me_icosphere_001)
ob_icosphere = bpy.data.objects.new('Icosphere', me_icosphere)
ob_material_keeper = bpy.data.objects.new('material_keeper', me_plane)

# ---- transforms, parenting, visibility, modifiers, constraints
ob_point.location = (0.0, -4.75, -6.793)
ob_point.lineart.crease_threshold = 0.0
ob_camera.location = (7.478, -13.34, 7.728)
ob_camera.rotation_euler = (1.235, 5.013e-07, 0.3721)
ob_camera.lineart.crease_threshold = 0.0
ob_sun.location = (0.0, 0.0, 0.0)
ob_sun.rotation_euler = (1.048, -0.2308, 0.9062)
ob_sun.lineart.crease_threshold = 0.0
ob_icosphere_003.location = (4.814, 1.852, -0.1056)
ob_icosphere_003.rotation_euler = (0.0, 0.0, -0.7058)
ob_icosphere_003.scale = (1.667, 1.0, 1.0)
ob_icosphere_003.lineart.crease_threshold = 0.0
_m = ob_icosphere_003.modifiers.new('Displace', 'DISPLACE')
_m.strength = 1.124
_m.texture_coords = 'GLOBAL'
ob_icosphere_002.location = (-2.287, 0.995, 0.4958)
ob_icosphere_002.rotation_euler = (0.0, 0.0, -1.011)
ob_icosphere_002.scale = (2.359, 1.415, 1.415)
ob_icosphere_002.lineart.crease_threshold = 0.0
_m = ob_icosphere_002.modifiers.new('Displace', 'DISPLACE')
_m.strength = -1.082
_m.texture_coords = 'GLOBAL'
ob_icosphere_001.location = (-0.8229, 3.664, 2.037)
ob_icosphere_001.rotation_euler = (0.0, 0.0, -0.3455)
ob_icosphere_001.scale = (3.769, 2.261, 3.274)
ob_icosphere_001.lineart.crease_threshold = 0.0
_m = ob_icosphere_001.modifiers.new('Displace', 'DISPLACE')
_m.strength = -1.066
_m.texture_coords = 'GLOBAL'
ob_icosphere.location = (0.5211, 0.3177, 0.1275)
ob_icosphere.scale = (1.667, 1.0, 1.0)
ob_icosphere.lineart.crease_threshold = 0.0
_m = ob_icosphere.modifiers.new('Displace', 'DISPLACE')
_m.strength = 1.667
_m.texture_coords = 'GLOBAL'
ob_material_keeper.location = (0.0, 0.0, 0.0)
ob_material_keeper.lock_rotations_4d = False
ob_material_keeper.empty_display_type = 'ARROWS'
ob_material_keeper.lineart.crease_threshold = 0.0

# ---- collection membership
col_collection_1.objects.link(ob_point)
col_collection_1.objects.link(ob_camera)
col_collection_1.objects.link(ob_sun)
col_collection_1.objects.link(ob_icosphere_003)
col_collection_1.objects.link(ob_icosphere_002)
col_collection_1.objects.link(ob_icosphere_001)
col_collection_1.objects.link(ob_icosphere)
col_collection_11.objects.link(ob_material_keeper)

# ---- scene / render settings (as saved in the file)
scene.camera = ob_camera
scene.frame_start = 1; scene.frame_end = 1; scene.frame_set(1)
scene.render.engine = 'BLENDER_EEVEE_NEXT'
scene.render.image_settings.color_mode = 'RGB'
scene.render.image_settings.compression = 90
scene.render.resolution_x = 640
scene.render.resolution_y = 320
scene.render.pixel_aspect_x = 100.0
scene.render.pixel_aspect_y = 100.0
scene.render.fps = 30
scene.render.dither_intensity = 0.0
scene.render.use_sequencer = False
scene.render.bake_margin = 2
scene.render.bake_bias = 0.0
scene.render.use_stamp_time = False
scene.render.use_stamp_date = False
scene.render.use_stamp_frame = False
scene.render.use_stamp_camera = False
scene.render.use_stamp_scene = False
scene.render.use_stamp_filename = False
scene.render.use_stamp_render_time = False
scene.render.stamp_font_size = 0
scene.cycles.use_denoising = False
scene.cycles.samples = 10
scene.cycles.sampling_pattern = 'TABULATED_SOBOL'
scene.cycles.light_sampling_threshold = 0.0
scene.cycles.use_adaptive_sampling = False
scene.cycles.use_light_tree = False
scene.cycles.blur_glossy = 0.0
scene.cycles.volume_bounces = 1
scene.cycles.pixel_filter_type = 'GAUSSIAN'
scene.cycles.sample_clamp_indirect = 0.0
scene.view_settings.view_transform = 'Raw'
bpy.context.view_layer.update()
